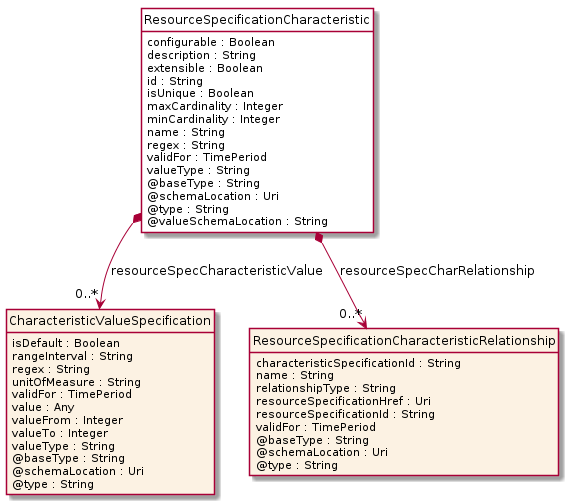

The diagram above was rendered by PlantUML. Its source (embedded in the PNG):
@startuml
hide circle
hide methods
hide stereotype
show <<Enumeration>> stereotype
skinparam class {
   BackgroundColor<<Enumeration>> #E6F5F7
   BackgroundColor<<Ref>> #FFFFE0
   BackgroundColor<<Pivot>> #FFFFFFF
   BackgroundColor<<SimpleType>> #E2F0DA
   BackgroundColor #FCF2E3
}

class ResourceSpecificationCharacteristic <<Pivot>> {
    configurable : Boolean
    description : String
    extensible : Boolean
    id : String
    isUnique : Boolean
    maxCardinality : Integer
    minCardinality : Integer
    name : String
    regex : String
    validFor : TimePeriod
    valueType : String
    @baseType : String
    @schemaLocation : Uri
    @type : String
    @valueSchemaLocation : String
}

class CharacteristicValueSpecification  {
    isDefault : Boolean
    rangeInterval : String
    regex : String
    unitOfMeasure : String
    validFor : TimePeriod
    value : Any
    valueFrom : Integer
    valueTo : Integer
    valueType : String
    @baseType : String
    @schemaLocation : Uri
    @type : String
}

class ResourceSpecificationCharacteristicRelationship  {
    characteristicSpecificationId : String
    name : String
    relationshipType : String
    resourceSpecificationHref : Uri
    resourceSpecificationId : String
    validFor : TimePeriod
    @baseType : String
    @schemaLocation : Uri
    @type : String
}

ResourceSpecificationCharacteristic *-->  "0..*" ResourceSpecificationCharacteristicRelationship : resourceSpecCharRelationship

ResourceSpecificationCharacteristic *-->  "0..*" CharacteristicValueSpecification : resourceSpecCharacteristicValue

@enduml